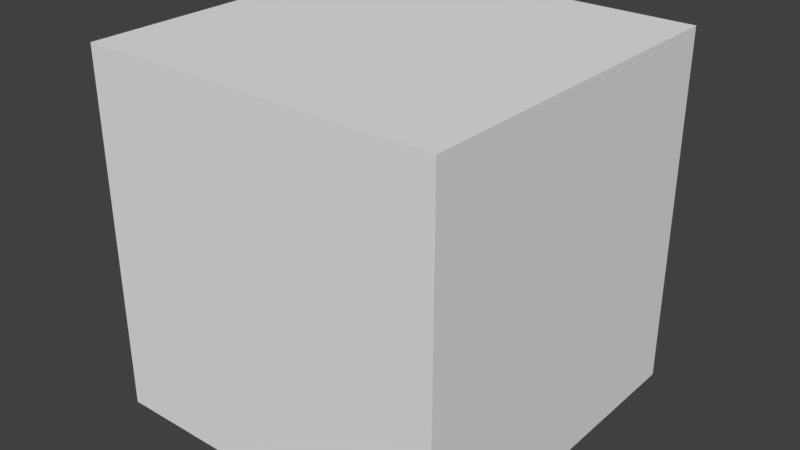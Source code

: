 # Source: kjub.blend  (saved by Blender 2.92.15; exported with 4.5.12 LTS)
import bpy
from mathutils import Matrix  # noqa: F401  (used for matrix-valued properties, if any)

bpy.ops.wm.read_factory_settings(use_empty=True)
scene = bpy.context.scene
scene.name = 'Scene'

# ---- collections
col_collection_1 = bpy.data.collections.new('Collection 1'); scene.collection.children.link(col_collection_1)

# ---- world
world_world = bpy.data.worlds.new('World'); scene.world = world_world
world_world.color = (0.05088, 0.05088, 0.05088)
world_world.use_sun_shadow = False
world_world.sun_shadow_jitter_overblur = 0.0
world_world.cycles.sampling_method = 'MANUAL'

# ---- meshes
me_cube_002 = bpy.data.meshes.new('Cube.002')
me_cube_002.from_pydata([(-4.028, -0.5181, -2.575), (-4.028, -0.5181, 2.759), (-4.028, 0.4819, -2.575), (-4.028, 0.4819, 2.759), (-0.02843, -0.5181, -2.575), (-0.02843, -0.5181, 2.759), (-0.02843, 0.4819, -2.575), (-0.02843, 0.4819, 2.759)], [], [(0, 1, 3, 2), (2, 3, 7, 6), (6, 7, 5, 4), (4, 5, 1, 0), (2, 6, 4, 0), (7, 3, 1, 5)])
me_cube_002.use_remesh_preserve_volume = False
me_cube_002.use_remesh_preserve_attributes = False
me_cube_002.use_mirror_vertex_groups = False
me_cube_002.update()

# ---- objects
ob_cube = bpy.data.objects.new('Cube', me_cube_002)

# ---- transforms, parenting, visibility, modifiers, constraints
ob_cube.location = (0.5, 0.0, 0.0)
ob_cube.scale = (0.25, 1.0, 0.1875)
ob_cube.lineart.crease_threshold = 0.0

# ---- collection membership
col_collection_1.objects.link(ob_cube)

# ---- scene / render settings (as saved in the file)
scene.frame_start = 1; scene.frame_end = 250; scene.frame_set(1)
scene.render.engine = 'BLENDER_EEVEE_NEXT'
scene.render.resolution_percentage = 50
scene.render.dither_intensity = 0.0
scene.cycles.use_denoising = False
scene.cycles.samples = 128
scene.cycles.sampling_pattern = 'TABULATED_SOBOL'
scene.cycles.use_adaptive_sampling = False
scene.cycles.use_light_tree = False
scene.cycles.blur_glossy = 0.0
scene.cycles.sample_clamp_indirect = 0.0
scene.view_settings.view_transform = 'Standard'
bpy.context.view_layer.update()

# ---- added for rendering (the .blend has no active camera and no usable light): camera, sun
cam_auto = bpy.data.cameras.new('AutoCamera')
cam_auto.lens = 50.0
cam_auto.sensor_width = 36.0
cam_auto.clip_end = 1000.0
ob_auto_camera = bpy.data.objects.new('AutoCamera', cam_auto)
scene.collection.objects.link(ob_auto_camera)
ob_auto_camera.location = (1.59543, -1.94114, 1.29926)
ob_auto_camera.rotation_euler = (1.09748, -7.21219e-08, 0.694738)
scene.camera = ob_auto_camera
light_auto_sun = bpy.data.lights.new('AutoSun', 'SUN')
light_auto_sun.energy = 3.0
light_auto_sun.angle = 0.0523599
ob_auto_sun = bpy.data.objects.new('AutoSun', light_auto_sun)
scene.collection.objects.link(ob_auto_sun)
ob_auto_sun.rotation_euler = (0.872665, 0.174533, 0.523599)
bpy.context.view_layer.update()
